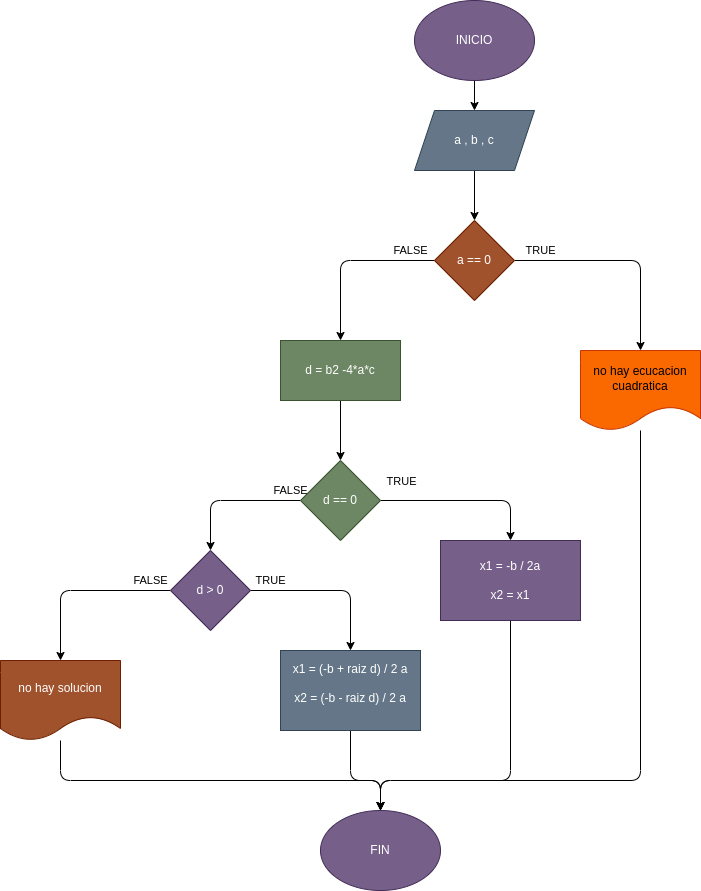

The diagram above was exported from draw.io. Its source (the exported page's mxGraphModel, read from the mxfile embedded in the PNG):
<mxGraphModel dx="576" dy="411" grid="1" gridSize="10" guides="1" tooltips="1" connect="1" arrows="1" fold="1" page="1" pageScale="1" pageWidth="827" pageHeight="1169" math="0" shadow="0">
  <root>
    <mxCell id="0" />
    <mxCell id="1" parent="0" />
    <mxCell id="3" value="" style="edgeStyle=none;html=1;" parent="1" source="4" target="6" edge="1">
      <mxGeometry relative="1" as="geometry" />
    </mxCell>
    <mxCell id="4" value="INICIO" style="ellipse;whiteSpace=wrap;html=1;fillColor=#76608a;fontColor=#ffffff;strokeColor=#432D57;" parent="1" vertex="1">
      <mxGeometry x="544" y="160" width="120" height="80" as="geometry" />
    </mxCell>
    <mxCell id="5" value="" style="edgeStyle=none;html=1;" parent="1" source="6" target="9" edge="1">
      <mxGeometry relative="1" as="geometry" />
    </mxCell>
    <mxCell id="6" value="a , b , c" style="shape=parallelogram;perimeter=parallelogramPerimeter;whiteSpace=wrap;html=1;fixedSize=1;fillColor=#647687;fontColor=#ffffff;strokeColor=#314354;" parent="1" vertex="1">
      <mxGeometry x="544" y="270" width="120" height="60" as="geometry" />
    </mxCell>
    <mxCell id="7" value="TRUE" style="edgeStyle=none;html=1;" parent="1" source="9" target="11" edge="1">
      <mxGeometry x="-0.7593" y="10" relative="1" as="geometry">
        <Array as="points">
          <mxPoint x="770" y="420" />
        </Array>
        <mxPoint as="offset" />
      </mxGeometry>
    </mxCell>
    <mxCell id="8" value="FALSE" style="edgeStyle=none;html=1;" parent="1" source="9" target="13" edge="1">
      <mxGeometry x="-0.7241" y="-10" relative="1" as="geometry">
        <Array as="points">
          <mxPoint x="470" y="420" />
        </Array>
        <mxPoint as="offset" />
      </mxGeometry>
    </mxCell>
    <mxCell id="9" value="a == 0" style="rhombus;whiteSpace=wrap;html=1;fillColor=#a0522d;fontColor=#ffffff;strokeColor=#6D1F00;" parent="1" vertex="1">
      <mxGeometry x="564" y="380" width="80" height="80" as="geometry" />
    </mxCell>
    <mxCell id="10" style="edgeStyle=none;html=1;entryX=0.5;entryY=0;entryDx=0;entryDy=0;" parent="1" source="11" target="27" edge="1">
      <mxGeometry relative="1" as="geometry">
        <Array as="points">
          <mxPoint x="770" y="940" />
          <mxPoint x="510" y="940" />
        </Array>
      </mxGeometry>
    </mxCell>
    <mxCell id="11" value="no hay ecucacion&lt;br&gt;cuadratica" style="shape=document;whiteSpace=wrap;html=1;boundedLbl=1;fillColor=#fa6800;fontColor=#000000;strokeColor=#C73500;" parent="1" vertex="1">
      <mxGeometry x="710" y="510" width="120" height="80" as="geometry" />
    </mxCell>
    <mxCell id="12" value="" style="edgeStyle=none;html=1;" parent="1" source="13" target="17" edge="1">
      <mxGeometry relative="1" as="geometry" />
    </mxCell>
    <mxCell id="13" value="d = b2 -4*a*c" style="whiteSpace=wrap;html=1;fillColor=#6d8764;fontColor=#ffffff;strokeColor=#3A5431;" parent="1" vertex="1">
      <mxGeometry x="410" y="500" width="120" height="60" as="geometry" />
    </mxCell>
    <mxCell id="14" style="edgeStyle=none;html=1;entryX=0.5;entryY=0;entryDx=0;entryDy=0;" parent="1" source="17" target="19" edge="1">
      <mxGeometry relative="1" as="geometry">
        <Array as="points">
          <mxPoint x="640" y="660" />
        </Array>
      </mxGeometry>
    </mxCell>
    <mxCell id="15" value="TRUE" style="edgeLabel;html=1;align=center;verticalAlign=middle;resizable=0;points=[];" parent="14" vertex="1" connectable="0">
      <mxGeometry x="-0.4118" y="-2" relative="1" as="geometry">
        <mxPoint x="-30" y="-22" as="offset" />
      </mxGeometry>
    </mxCell>
    <mxCell id="16" value="FALSE" style="edgeStyle=none;html=1;" parent="1" source="17" target="22" edge="1">
      <mxGeometry x="-0.8571" y="-10" relative="1" as="geometry">
        <Array as="points">
          <mxPoint x="340" y="660" />
        </Array>
        <mxPoint as="offset" />
      </mxGeometry>
    </mxCell>
    <mxCell id="17" value="d == 0" style="rhombus;whiteSpace=wrap;html=1;fillColor=#6d8764;fontColor=#ffffff;strokeColor=#3A5431;" parent="1" vertex="1">
      <mxGeometry x="430" y="620" width="80" height="80" as="geometry" />
    </mxCell>
    <mxCell id="18" style="edgeStyle=none;html=1;entryX=0.5;entryY=0;entryDx=0;entryDy=0;" parent="1" source="19" target="27" edge="1">
      <mxGeometry relative="1" as="geometry">
        <Array as="points">
          <mxPoint x="640" y="940" />
          <mxPoint x="510" y="940" />
        </Array>
      </mxGeometry>
    </mxCell>
    <mxCell id="19" value="x1 = -b / 2a&lt;br&gt;&lt;br&gt;x2 = x1" style="rounded=0;whiteSpace=wrap;html=1;fillColor=#76608a;fontColor=#ffffff;strokeColor=#432D57;" parent="1" vertex="1">
      <mxGeometry x="570" y="700" width="140" height="80" as="geometry" />
    </mxCell>
    <mxCell id="20" value="FALSE" style="edgeStyle=none;html=1;" parent="1" source="22" target="24" edge="1">
      <mxGeometry x="-0.7778" y="-10" relative="1" as="geometry">
        <Array as="points">
          <mxPoint x="190" y="750" />
        </Array>
        <mxPoint as="offset" />
      </mxGeometry>
    </mxCell>
    <mxCell id="21" value="TRUE" style="edgeStyle=none;html=1;entryX=0.5;entryY=0;entryDx=0;entryDy=0;" parent="1" source="22" target="26" edge="1">
      <mxGeometry x="-0.75" y="10" relative="1" as="geometry">
        <Array as="points">
          <mxPoint x="480" y="750" />
        </Array>
        <mxPoint as="offset" />
      </mxGeometry>
    </mxCell>
    <mxCell id="22" value="d &amp;gt; 0" style="rhombus;whiteSpace=wrap;html=1;fillColor=#76608a;fontColor=#ffffff;strokeColor=#432D57;" parent="1" vertex="1">
      <mxGeometry x="300" y="710" width="80" height="80" as="geometry" />
    </mxCell>
    <mxCell id="23" style="edgeStyle=none;html=1;entryX=0.5;entryY=0;entryDx=0;entryDy=0;" parent="1" source="24" target="27" edge="1">
      <mxGeometry relative="1" as="geometry">
        <Array as="points">
          <mxPoint x="190" y="940" />
          <mxPoint x="510" y="940" />
        </Array>
      </mxGeometry>
    </mxCell>
    <mxCell id="24" value="no hay solucion" style="shape=document;whiteSpace=wrap;html=1;boundedLbl=1;fillColor=#a0522d;fontColor=#ffffff;strokeColor=#6D1F00;" parent="1" vertex="1">
      <mxGeometry x="130" y="820" width="120" height="80" as="geometry" />
    </mxCell>
    <mxCell id="25" style="edgeStyle=none;html=1;entryX=0.5;entryY=0;entryDx=0;entryDy=0;" parent="1" source="26" target="27" edge="1">
      <mxGeometry relative="1" as="geometry">
        <Array as="points">
          <mxPoint x="480" y="940" />
          <mxPoint x="510" y="940" />
        </Array>
      </mxGeometry>
    </mxCell>
    <mxCell id="26" value="x1 = (-b + raiz d) / 2 a&lt;br&gt;&lt;br&gt;x2 = (-b - raiz d) / 2 a&lt;br&gt;&amp;nbsp;" style="rounded=0;whiteSpace=wrap;html=1;fillColor=#647687;fontColor=#ffffff;strokeColor=#314354;" parent="1" vertex="1">
      <mxGeometry x="410" y="810" width="140" height="80" as="geometry" />
    </mxCell>
    <mxCell id="27" value="FIN" style="ellipse;whiteSpace=wrap;html=1;fillColor=#76608a;fontColor=#ffffff;strokeColor=#432D57;" parent="1" vertex="1">
      <mxGeometry x="450" y="970" width="120" height="80" as="geometry" />
    </mxCell>
  </root>
</mxGraphModel>